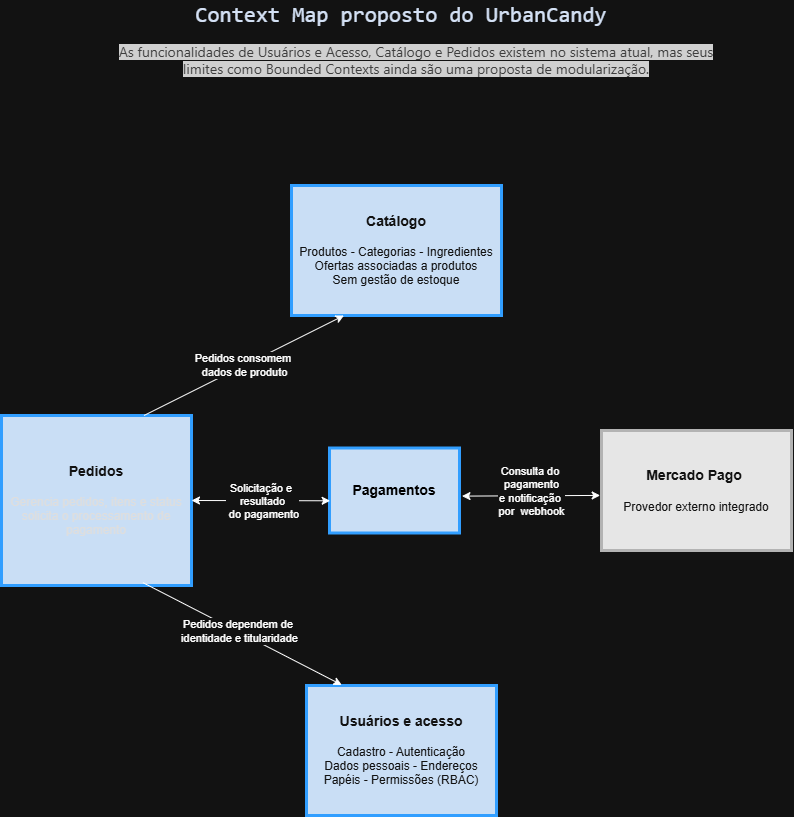

The diagram above was exported from draw.io. Its source (the exported page's mxGraphModel, read from the mxfile embedded in the PNG):
<mxGraphModel dx="1554" dy="854" grid="1" gridSize="10" guides="1" tooltips="1" connect="1" arrows="1" fold="1" page="1" pageScale="1" pageWidth="827" pageHeight="1169" math="0" shadow="0">
  <root>
    <mxCell id="0" />
    <mxCell id="1" parent="0" />
    <mxCell id="uqE74FN9ScGmPEvwW7AG-1" parent="1" style="text;html=1;whiteSpace=wrap;strokeColor=none;fillColor=none;align=center;verticalAlign=middle;rounded=0;" value="&lt;span style=&quot;font-family: Consolas, &amp;quot;Courier New&amp;quot;, monospace; text-align: start; white-space: pre-wrap; background-color: rgba(255, 255, 255, 0.1); color: light-dark(rgb(215, 186, 125), rgb(212, 225, 245));&quot;&gt;&lt;font style=&quot;font-size: 22px;&quot;&gt;Context Map proposto do UrbanCandy&lt;/font&gt;&lt;/span&gt;" vertex="1">
      <mxGeometry height="30" width="680" x="80" y="45" as="geometry" />
    </mxCell>
    <mxCell id="uqE74FN9ScGmPEvwW7AG-7" parent="1" style="rounded=0;whiteSpace=wrap;html=1;strokeWidth=3;strokeColor=#007FFF;fillColor=#001933;" value="&lt;font style=&quot;&quot;&gt;&lt;span style=&quot;color: rgb(255, 255, 255);&quot;&gt;&lt;span style=&quot;font-weight: bold; font-size: 14px;&quot;&gt;Usuários e acesso&lt;/span&gt;&lt;br&gt;&lt;br&gt;&lt;font style=&quot;&quot;&gt;Cadastro - Autenticação&lt;br&gt;Dados pessoais - Endereços&lt;br&gt;Papéis - Permissões (RBAC)&lt;/font&gt;&lt;/span&gt;&lt;/font&gt;" vertex="1">
      <mxGeometry height="130" width="190" x="325" y="730" as="geometry" />
    </mxCell>
    <mxCell id="uqE74FN9ScGmPEvwW7AG-8" parent="1" style="rounded=0;whiteSpace=wrap;html=1;strokeWidth=3;strokeColor=#007FFF;fillColor=#001933;" value="&lt;font style=&quot;color: rgb(255, 255, 255);&quot;&gt;&lt;span style=&quot;font-weight: bold; font-size: 14px;&quot;&gt;Catálogo&lt;/span&gt;&lt;br&gt;&lt;br&gt;&lt;font style=&quot;&quot;&gt;Produtos - Categorias - Ingredientes&lt;br&gt;Ofertas associadas a produtos&lt;br&gt;Sem gestão de estoque&lt;/font&gt;&lt;/font&gt;" vertex="1">
      <mxGeometry height="130" width="210" x="310" y="230" as="geometry" />
    </mxCell>
    <mxCell id="uqE74FN9ScGmPEvwW7AG-9" parent="1" style="rounded=0;whiteSpace=wrap;html=1;strokeWidth=3;strokeColor=#007FFF;fillColor=#001933;" value="&lt;font&gt;&lt;span style=&quot;color: rgb(255, 255, 255);&quot;&gt;&lt;b style=&quot;font-size: 14px;&quot;&gt;Pedidos&lt;/b&gt;&lt;br&gt;&lt;br&gt;&lt;/span&gt;&lt;div&gt;&lt;font color=&quot;#121212&quot;&gt;Gerencia pedidos, itens e status&lt;/font&gt;&lt;/div&gt;&lt;div&gt;&lt;font color=&quot;#121212&quot;&gt;solicita o processamento de pagamento&lt;/font&gt;&lt;/div&gt;&lt;/font&gt;&lt;span style=&quot;color: rgb(0, 0, 0); font-family: &amp;quot;Segoe UI&amp;quot;, Arial, sans-serif; font-size: 14px; text-align: start; white-space: nowrap;&quot;&gt; &lt;/span&gt;&lt;span style=&quot;color: rgb(0, 0, 0); font-family: &amp;quot;Segoe UI&amp;quot;, Arial, sans-serif; font-size: 14px; text-align: start; white-space: nowrap;&quot;&gt; &lt;/span&gt;&lt;span style=&quot;color: rgb(0, 0, 0); font-family: &amp;quot;Segoe UI&amp;quot;, Arial, sans-serif; font-size: 14px; text-align: start; white-space: nowrap;&quot;&gt; &lt;/span&gt;&lt;span style=&quot;color: rgb(0, 0, 0); font-family: &amp;quot;Segoe UI&amp;quot;, Arial, sans-serif; font-size: 14px; text-align: start; white-space: nowrap;&quot;&gt; &lt;/span&gt;&lt;b&gt;&lt;font style=&quot;font-size: 14px; color: rgb(255, 255, 255);&quot;&gt;&lt;/font&gt;&lt;/b&gt;&lt;span style=&quot;color: rgb(0, 0, 0); font-family: &amp;quot;Segoe UI&amp;quot;, Arial, sans-serif; font-size: 14px; text-align: start; white-space: nowrap;&quot;&gt; &lt;/span&gt;&lt;span style=&quot;color: rgb(0, 0, 0); font-family: &amp;quot;Segoe UI&amp;quot;, Arial, sans-serif; font-size: 14px; text-align: start; white-space: nowrap;&quot;&gt; &lt;/span&gt;&lt;span style=&quot;color: rgb(0, 0, 0); font-family: &amp;quot;Segoe UI&amp;quot;, Arial, sans-serif; font-size: 14px; text-align: start; white-space: nowrap;&quot;&gt; &lt;/span&gt;&lt;span style=&quot;color: rgb(0, 0, 0); font-family: &amp;quot;Segoe UI&amp;quot;, Arial, sans-serif; font-size: 14px; text-align: start; white-space: nowrap;&quot;&gt; &lt;/span&gt;&lt;b&gt;&lt;font style=&quot;font-size: 14px; color: rgb(255, 255, 255);&quot;&gt;&lt;/font&gt;&lt;/b&gt;&lt;span style=&quot;color: rgb(0, 0, 0); font-family: &amp;quot;Segoe UI&amp;quot;, Arial, sans-serif; font-size: 14px; text-align: start; white-space: nowrap;&quot;&gt; &lt;/span&gt;&lt;span style=&quot;color: rgb(0, 0, 0); font-family: &amp;quot;Segoe UI&amp;quot;, Arial, sans-serif; font-size: 14px; text-align: start; white-space: nowrap;&quot;&gt; &lt;/span&gt;&lt;span style=&quot;color: rgb(0, 0, 0); font-family: &amp;quot;Segoe UI&amp;quot;, Arial, sans-serif; font-size: 14px; text-align: start; white-space: nowrap;&quot;&gt; &lt;/span&gt;&lt;span style=&quot;color: rgb(0, 0, 0); font-family: &amp;quot;Segoe UI&amp;quot;, Arial, sans-serif; font-size: 14px; text-align: start; white-space: nowrap;&quot;&gt; &lt;/span&gt;&lt;b&gt;&lt;font style=&quot;font-size: 14px; color: rgb(255, 255, 255);&quot;&gt;&lt;/font&gt;&lt;/b&gt;" vertex="1">
      <mxGeometry height="170" width="190" x="20" y="460" as="geometry" />
    </mxCell>
    <mxCell id="uqE74FN9ScGmPEvwW7AG-11" edge="1" parent="1" source="uqE74FN9ScGmPEvwW7AG-9" style="endArrow=classic;html=1;rounded=0;exitX=0.75;exitY=0;exitDx=0;exitDy=0;entryX=0.25;entryY=1;entryDx=0;entryDy=0;" target="uqE74FN9ScGmPEvwW7AG-8" value="">
      <mxGeometry relative="1" as="geometry">
        <mxPoint x="425" y="310" as="sourcePoint" />
        <mxPoint x="525" y="310" as="targetPoint" />
      </mxGeometry>
    </mxCell>
    <mxCell id="uqE74FN9ScGmPEvwW7AG-12" connectable="0" parent="uqE74FN9ScGmPEvwW7AG-11" style="edgeLabel;resizable=0;html=1;;align=center;verticalAlign=middle;" value="Pedidos consomem&amp;nbsp;&lt;div&gt;dados de produto&lt;/div&gt;" vertex="1">
      <mxGeometry relative="1" as="geometry" />
    </mxCell>
    <mxCell id="uqE74FN9ScGmPEvwW7AG-13" edge="1" parent="1" source="uqE74FN9ScGmPEvwW7AG-9" style="endArrow=classic;html=1;rounded=0;exitX=0.744;exitY=0.983;exitDx=0;exitDy=0;entryX=0.186;entryY=-0.004;entryDx=0;entryDy=0;entryPerimeter=0;exitPerimeter=0;" target="uqE74FN9ScGmPEvwW7AG-7" value="">
      <mxGeometry relative="1" as="geometry">
        <mxPoint x="425" y="340" as="sourcePoint" />
        <mxPoint x="525" y="340" as="targetPoint" />
      </mxGeometry>
    </mxCell>
    <mxCell id="uqE74FN9ScGmPEvwW7AG-14" connectable="0" parent="uqE74FN9ScGmPEvwW7AG-13" style="edgeLabel;resizable=0;html=1;;align=center;verticalAlign=middle;" value="Pedidos dependem de&amp;nbsp;&lt;div&gt;identidade e titularidade&lt;/div&gt;" vertex="1">
      <mxGeometry relative="1" as="geometry">
        <mxPoint x="-3" y="-3" as="offset" />
      </mxGeometry>
    </mxCell>
    <mxCell id="uqE74FN9ScGmPEvwW7AG-27" parent="1" style="rounded=0;whiteSpace=wrap;html=1;strokeColor=light-dark(#994C00,#B3B3B3);fillColor=light-dark(#331A00,#E6E6E6);strokeWidth=3;" value="&lt;span style=&quot;color: rgb(255, 255, 255);&quot;&gt;&lt;span style=&quot;font-size: 14px;&quot;&gt;&lt;b&gt;Mercado Pago&amp;nbsp;&lt;/b&gt;&lt;/span&gt;&lt;/span&gt;&lt;div&gt;&lt;span style=&quot;color: rgb(255, 255, 255);&quot;&gt;&lt;span style=&quot;font-size: 14px;&quot;&gt;&lt;b&gt;&lt;br&gt;&lt;/b&gt;&lt;/span&gt;Provedor externo integrado&lt;/span&gt;&lt;/div&gt;" vertex="1">
      <mxGeometry height="120" width="190" x="620" y="475" as="geometry" />
    </mxCell>
    <mxCell id="s4f7cGBoIGOg-eXWvmjd-1" parent="1" style="text;html=1;whiteSpace=wrap;strokeColor=none;fillColor=none;align=center;verticalAlign=middle;rounded=0;" value="&lt;span style=&quot;color: rgb(204, 204, 204); font-family: &amp;quot;Segoe WPC&amp;quot;, &amp;quot;Segoe UI&amp;quot;, sans-serif; text-align: start; background-color: rgb(34, 34, 34);&quot;&gt;&lt;font style=&quot;font-size: 14px;&quot;&gt;As funcionalidades de Usuários e Acesso, Catálogo e Pedidos existem no sistema atual, mas seus limites como Bounded Contexts ainda são uma proposta de modularização.&lt;/font&gt;&lt;/span&gt;" vertex="1">
      <mxGeometry height="30" width="630" x="120" y="90" as="geometry" />
    </mxCell>
    <mxCell id="zxyeUYR4mYkjodI3-wm4-1" edge="1" parent="1" source="zxyeUYR4mYkjodI3-wm4-5" style="endArrow=classic;startArrow=classic;html=1;rounded=0;entryX=-0.007;entryY=0.541;entryDx=0;entryDy=0;entryPerimeter=0;exitX=1.019;exitY=0.566;exitDx=0;exitDy=0;exitPerimeter=0;" target="uqE74FN9ScGmPEvwW7AG-27" value="">
      <mxGeometry height="50" relative="1" width="50" as="geometry">
        <mxPoint x="530" y="532.36" as="sourcePoint" />
        <mxPoint x="420" y="540" as="targetPoint" />
      </mxGeometry>
    </mxCell>
    <mxCell id="zxyeUYR4mYkjodI3-wm4-2" connectable="0" parent="zxyeUYR4mYkjodI3-wm4-1" style="edgeLabel;html=1;align=center;verticalAlign=middle;resizable=0;points=[];" value="Consulta do&amp;nbsp;&lt;div&gt;pagamento&lt;div&gt;e notificação&amp;nbsp;&lt;/div&gt;&lt;div&gt;por&amp;nbsp; webhook&lt;/div&gt;&lt;/div&gt;" vertex="1">
      <mxGeometry relative="1" x="0.1046" as="geometry">
        <mxPoint x="-7" y="-5" as="offset" />
      </mxGeometry>
    </mxCell>
    <mxCell id="zxyeUYR4mYkjodI3-wm4-5" parent="1" style="rounded=0;whiteSpace=wrap;html=1;strokeWidth=3;strokeColor=#007FFF;fillColor=#001933;" value="&lt;font style=&quot;font-size: 14px;&quot;&gt;&lt;b style=&quot;color: light-dark(rgb(18, 18, 18), rgb(0, 0, 0));&quot;&gt;Pagamentos&lt;/b&gt;&lt;/font&gt;&lt;span style=&quot;color: rgb(0, 0, 0); font-family: &amp;quot;Segoe UI&amp;quot;, Arial, sans-serif; font-size: 14px; text-align: start; white-space: nowrap;&quot;&gt;&lt;/span&gt;&lt;span style=&quot;color: rgb(0, 0, 0); font-family: &amp;quot;Segoe UI&amp;quot;, Arial, sans-serif; font-size: 14px; text-align: start; white-space: nowrap;&quot;&gt;&lt;/span&gt;&lt;span style=&quot;color: rgb(0, 0, 0); font-family: &amp;quot;Segoe UI&amp;quot;, Arial, sans-serif; font-size: 14px; text-align: start; white-space: nowrap;&quot;&gt;&lt;/span&gt;&lt;span style=&quot;color: rgb(0, 0, 0); font-family: &amp;quot;Segoe UI&amp;quot;, Arial, sans-serif; font-size: 14px; text-align: start; white-space: nowrap;&quot;&gt;&lt;/span&gt;&lt;b&gt;&lt;font style=&quot;font-size: 14px; color: rgb(255, 255, 255);&quot;&gt;&lt;/font&gt;&lt;/b&gt;&lt;span style=&quot;color: rgb(0, 0, 0); font-family: &amp;quot;Segoe UI&amp;quot;, Arial, sans-serif; font-size: 14px; text-align: start; white-space: nowrap;&quot;&gt;&lt;/span&gt;&lt;span style=&quot;color: rgb(0, 0, 0); font-family: &amp;quot;Segoe UI&amp;quot;, Arial, sans-serif; font-size: 14px; text-align: start; white-space: nowrap;&quot;&gt;&lt;/span&gt;&lt;span style=&quot;color: rgb(0, 0, 0); font-family: &amp;quot;Segoe UI&amp;quot;, Arial, sans-serif; font-size: 14px; text-align: start; white-space: nowrap;&quot;&gt;&lt;/span&gt;&lt;span style=&quot;color: rgb(0, 0, 0); font-family: &amp;quot;Segoe UI&amp;quot;, Arial, sans-serif; font-size: 14px; text-align: start; white-space: nowrap;&quot;&gt;&lt;/span&gt;&lt;b&gt;&lt;font style=&quot;font-size: 14px; color: rgb(255, 255, 255);&quot;&gt;&lt;/font&gt;&lt;/b&gt;&lt;span style=&quot;color: rgb(0, 0, 0); font-family: &amp;quot;Segoe UI&amp;quot;, Arial, sans-serif; font-size: 14px; text-align: start; white-space: nowrap;&quot;&gt;&lt;/span&gt;&lt;span style=&quot;color: rgb(0, 0, 0); font-family: &amp;quot;Segoe UI&amp;quot;, Arial, sans-serif; font-size: 14px; text-align: start; white-space: nowrap;&quot;&gt;&lt;/span&gt;&lt;span style=&quot;color: rgb(0, 0, 0); font-family: &amp;quot;Segoe UI&amp;quot;, Arial, sans-serif; font-size: 14px; text-align: start; white-space: nowrap;&quot;&gt;&lt;/span&gt;&lt;span style=&quot;color: rgb(0, 0, 0); font-family: &amp;quot;Segoe UI&amp;quot;, Arial, sans-serif; font-size: 14px; text-align: start; white-space: nowrap;&quot;&gt;&lt;/span&gt;&lt;b&gt;&lt;font style=&quot;font-size: 14px; color: rgb(255, 255, 255);&quot;&gt;&lt;/font&gt;&lt;/b&gt;" vertex="1">
      <mxGeometry height="85" width="130" x="348" y="492.5" as="geometry" />
    </mxCell>
    <mxCell id="zxyeUYR4mYkjodI3-wm4-6" edge="1" parent="1" source="uqE74FN9ScGmPEvwW7AG-9" style="endArrow=classic;startArrow=classic;html=1;rounded=0;exitX=1;exitY=0.5;exitDx=0;exitDy=0;entryX=0.005;entryY=0.621;entryDx=0;entryDy=0;entryPerimeter=0;" target="zxyeUYR4mYkjodI3-wm4-5" value="">
      <mxGeometry height="50" relative="1" width="50" as="geometry">
        <mxPoint x="380" y="640" as="sourcePoint" />
        <mxPoint x="430" y="590" as="targetPoint" />
      </mxGeometry>
    </mxCell>
    <mxCell id="zxyeUYR4mYkjodI3-wm4-8" connectable="0" parent="zxyeUYR4mYkjodI3-wm4-6" style="edgeLabel;html=1;align=center;verticalAlign=middle;resizable=0;points=[];" value="Solicitação e&amp;nbsp;&lt;div&gt;resultado&lt;/div&gt;&lt;div&gt;&amp;nbsp;do pagamento&lt;/div&gt;" vertex="1">
      <mxGeometry relative="1" x="0.1868" y="-1" as="geometry">
        <mxPoint x="-11" y="-1" as="offset" />
      </mxGeometry>
    </mxCell>
  </root>
</mxGraphModel>